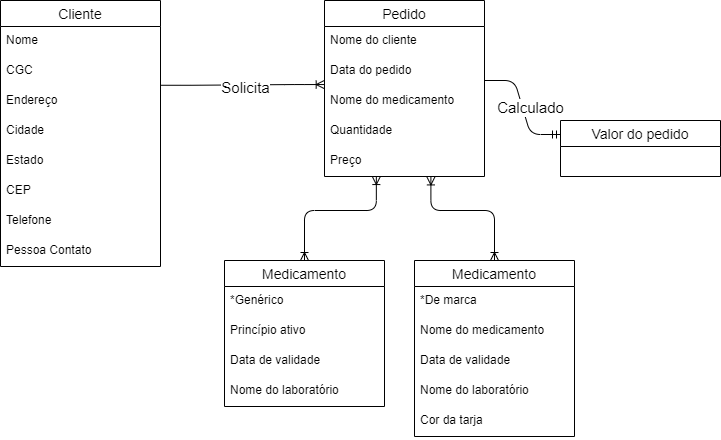

The diagram above was exported from draw.io. Its source (the exported page's mxGraphModel, read from the mxfile embedded in the PNG):
<mxGraphModel dx="1221" dy="645" grid="1" gridSize="10" guides="1" tooltips="1" connect="1" arrows="1" fold="1" page="1" pageScale="1" pageWidth="827" pageHeight="1169" math="0" shadow="0">
  <root>
    <mxCell id="0" />
    <mxCell id="1" parent="0" />
    <mxCell id="mPLBIlm4_C3mV12VdI7K-28" value="" style="fontSize=12;html=1;endArrow=ERoneToMany;startArrow=ERoneToMany;exitX=0.5;exitY=0;exitDx=0;exitDy=0;edgeStyle=elbowEdgeStyle;elbow=vertical;entryX=0.665;entryY=1.014;entryDx=0;entryDy=0;entryPerimeter=0;" edge="1" parent="1" source="mPLBIlm4_C3mV12VdI7K-21" target="mPLBIlm4_C3mV12VdI7K-15">
      <mxGeometry width="100" height="100" relative="1" as="geometry">
        <mxPoint x="457" y="480" as="sourcePoint" />
        <mxPoint x="483" y="357" as="targetPoint" />
        <Array as="points">
          <mxPoint x="517" y="390" />
        </Array>
      </mxGeometry>
    </mxCell>
    <mxCell id="mPLBIlm4_C3mV12VdI7K-32" value="" style="fontSize=12;html=1;endArrow=ERoneToMany;startArrow=ERoneToMany;exitX=0.5;exitY=0;exitDx=0;exitDy=0;edgeStyle=elbowEdgeStyle;elbow=vertical;entryX=0.324;entryY=1.002;entryDx=0;entryDy=0;entryPerimeter=0;" edge="1" parent="1" source="mPLBIlm4_C3mV12VdI7K-16" target="mPLBIlm4_C3mV12VdI7K-15">
      <mxGeometry width="100" height="100" relative="1" as="geometry">
        <mxPoint x="577" y="450" as="sourcePoint" />
        <mxPoint x="493" y="367" as="targetPoint" />
        <Array as="points">
          <mxPoint x="407" y="390" />
        </Array>
      </mxGeometry>
    </mxCell>
    <mxCell id="mPLBIlm4_C3mV12VdI7K-35" value="" style="edgeStyle=entityRelationEdgeStyle;fontSize=12;html=1;endArrow=ERoneToMany;exitX=1.003;exitY=0.959;exitDx=0;exitDy=0;entryX=-0.002;entryY=0.935;entryDx=0;entryDy=0;entryPerimeter=0;exitPerimeter=0;" edge="1" parent="1" source="mPLBIlm4_C3mV12VdI7K-3" target="mPLBIlm4_C3mV12VdI7K-7">
      <mxGeometry width="100" height="100" relative="1" as="geometry">
        <mxPoint x="203" y="476" as="sourcePoint" />
        <mxPoint x="303" y="376" as="targetPoint" />
      </mxGeometry>
    </mxCell>
    <mxCell id="mPLBIlm4_C3mV12VdI7K-38" value="&lt;font style=&quot;font-size: 15px&quot;&gt;Solicita&lt;/font&gt;" style="edgeLabel;html=1;align=center;verticalAlign=middle;resizable=0;points=[];" vertex="1" connectable="0" parent="mPLBIlm4_C3mV12VdI7K-35">
      <mxGeometry x="-0.1378" y="-1" relative="1" as="geometry">
        <mxPoint x="13.68" y="0.46" as="offset" />
      </mxGeometry>
    </mxCell>
    <mxCell id="mPLBIlm4_C3mV12VdI7K-49" value="" style="edgeStyle=entityRelationEdgeStyle;fontSize=12;html=1;endArrow=ERmandOne;exitX=1;exitY=-0.2;exitDx=0;exitDy=0;entryX=0;entryY=0.25;entryDx=0;entryDy=0;exitPerimeter=0;" edge="1" parent="1" source="mPLBIlm4_C3mV12VdI7K-8" target="mPLBIlm4_C3mV12VdI7K-39">
      <mxGeometry width="100" height="100" relative="1" as="geometry">
        <mxPoint x="113" y="470" as="sourcePoint" />
        <mxPoint x="213" y="370" as="targetPoint" />
      </mxGeometry>
    </mxCell>
    <mxCell id="mPLBIlm4_C3mV12VdI7K-50" value="&lt;font style=&quot;font-size: 15px&quot;&gt;Calculado&lt;/font&gt;" style="edgeLabel;html=1;align=center;verticalAlign=middle;resizable=0;points=[];" vertex="1" connectable="0" parent="mPLBIlm4_C3mV12VdI7K-49">
      <mxGeometry x="-0.1088" y="-3" relative="1" as="geometry">
        <mxPoint x="12.58" y="4.34" as="offset" />
      </mxGeometry>
    </mxCell>
    <mxCell id="mPLBIlm4_C3mV12VdI7K-16" value="Medicamento" style="swimlane;fontStyle=0;childLayout=stackLayout;horizontal=1;startSize=26;horizontalStack=0;resizeParent=1;resizeParentMax=0;resizeLast=0;collapsible=1;marginBottom=0;align=center;fontSize=14;" vertex="1" parent="1">
      <mxGeometry x="277" y="440" width="160" height="146" as="geometry" />
    </mxCell>
    <mxCell id="mPLBIlm4_C3mV12VdI7K-17" value="*Genérico" style="text;strokeColor=none;fillColor=none;spacingLeft=4;spacingRight=4;overflow=hidden;rotatable=0;points=[[0,0.5],[1,0.5]];portConstraint=eastwest;fontSize=12;" vertex="1" parent="mPLBIlm4_C3mV12VdI7K-16">
      <mxGeometry y="26" width="160" height="30" as="geometry" />
    </mxCell>
    <mxCell id="mPLBIlm4_C3mV12VdI7K-18" value="Princípio ativo" style="text;strokeColor=none;fillColor=none;spacingLeft=4;spacingRight=4;overflow=hidden;rotatable=0;points=[[0,0.5],[1,0.5]];portConstraint=eastwest;fontSize=12;" vertex="1" parent="mPLBIlm4_C3mV12VdI7K-16">
      <mxGeometry y="56" width="160" height="30" as="geometry" />
    </mxCell>
    <mxCell id="mPLBIlm4_C3mV12VdI7K-19" value="Data de validade" style="text;strokeColor=none;fillColor=none;spacingLeft=4;spacingRight=4;overflow=hidden;rotatable=0;points=[[0,0.5],[1,0.5]];portConstraint=eastwest;fontSize=12;" vertex="1" parent="mPLBIlm4_C3mV12VdI7K-16">
      <mxGeometry y="86" width="160" height="30" as="geometry" />
    </mxCell>
    <mxCell id="mPLBIlm4_C3mV12VdI7K-20" value="Nome do laboratório" style="text;strokeColor=none;fillColor=none;spacingLeft=4;spacingRight=4;overflow=hidden;rotatable=0;points=[[0,0.5],[1,0.5]];portConstraint=eastwest;fontSize=12;" vertex="1" parent="mPLBIlm4_C3mV12VdI7K-16">
      <mxGeometry y="116" width="160" height="30" as="geometry" />
    </mxCell>
    <mxCell id="mPLBIlm4_C3mV12VdI7K-5" value="Pedido" style="swimlane;fontStyle=0;childLayout=stackLayout;horizontal=1;startSize=26;horizontalStack=0;resizeParent=1;resizeParentMax=0;resizeLast=0;collapsible=1;marginBottom=0;align=center;fontSize=14;" vertex="1" parent="1">
      <mxGeometry x="377" y="180" width="160" height="176" as="geometry" />
    </mxCell>
    <mxCell id="mPLBIlm4_C3mV12VdI7K-6" value="Nome do cliente" style="text;strokeColor=none;fillColor=none;spacingLeft=4;spacingRight=4;overflow=hidden;rotatable=0;points=[[0,0.5],[1,0.5]];portConstraint=eastwest;fontSize=12;" vertex="1" parent="mPLBIlm4_C3mV12VdI7K-5">
      <mxGeometry y="26" width="160" height="30" as="geometry" />
    </mxCell>
    <mxCell id="mPLBIlm4_C3mV12VdI7K-7" value="Data do pedido" style="text;strokeColor=none;fillColor=none;spacingLeft=4;spacingRight=4;overflow=hidden;rotatable=0;points=[[0,0.5],[1,0.5]];portConstraint=eastwest;fontSize=12;" vertex="1" parent="mPLBIlm4_C3mV12VdI7K-5">
      <mxGeometry y="56" width="160" height="30" as="geometry" />
    </mxCell>
    <mxCell id="mPLBIlm4_C3mV12VdI7K-8" value="Nome do medicamento" style="text;strokeColor=none;fillColor=none;spacingLeft=4;spacingRight=4;overflow=hidden;rotatable=0;points=[[0,0.5],[1,0.5]];portConstraint=eastwest;fontSize=12;" vertex="1" parent="mPLBIlm4_C3mV12VdI7K-5">
      <mxGeometry y="86" width="160" height="30" as="geometry" />
    </mxCell>
    <mxCell id="mPLBIlm4_C3mV12VdI7K-14" value="Quantidade" style="text;strokeColor=none;fillColor=none;spacingLeft=4;spacingRight=4;overflow=hidden;rotatable=0;points=[[0,0.5],[1,0.5]];portConstraint=eastwest;fontSize=12;" vertex="1" parent="mPLBIlm4_C3mV12VdI7K-5">
      <mxGeometry y="116" width="160" height="30" as="geometry" />
    </mxCell>
    <mxCell id="mPLBIlm4_C3mV12VdI7K-15" value="Preço" style="text;strokeColor=none;fillColor=none;spacingLeft=4;spacingRight=4;overflow=hidden;rotatable=0;points=[[0,0.5],[1,0.5]];portConstraint=eastwest;fontSize=12;" vertex="1" parent="mPLBIlm4_C3mV12VdI7K-5">
      <mxGeometry y="146" width="160" height="30" as="geometry" />
    </mxCell>
    <mxCell id="mPLBIlm4_C3mV12VdI7K-21" value="Medicamento" style="swimlane;fontStyle=0;childLayout=stackLayout;horizontal=1;startSize=26;horizontalStack=0;resizeParent=1;resizeParentMax=0;resizeLast=0;collapsible=1;marginBottom=0;align=center;fontSize=14;" vertex="1" parent="1">
      <mxGeometry x="467" y="440" width="160" height="176" as="geometry" />
    </mxCell>
    <mxCell id="mPLBIlm4_C3mV12VdI7K-22" value="*De marca" style="text;strokeColor=none;fillColor=none;spacingLeft=4;spacingRight=4;overflow=hidden;rotatable=0;points=[[0,0.5],[1,0.5]];portConstraint=eastwest;fontSize=12;" vertex="1" parent="mPLBIlm4_C3mV12VdI7K-21">
      <mxGeometry y="26" width="160" height="30" as="geometry" />
    </mxCell>
    <mxCell id="mPLBIlm4_C3mV12VdI7K-23" value="Nome do medicamento" style="text;strokeColor=none;fillColor=none;spacingLeft=4;spacingRight=4;overflow=hidden;rotatable=0;points=[[0,0.5],[1,0.5]];portConstraint=eastwest;fontSize=12;" vertex="1" parent="mPLBIlm4_C3mV12VdI7K-21">
      <mxGeometry y="56" width="160" height="30" as="geometry" />
    </mxCell>
    <mxCell id="mPLBIlm4_C3mV12VdI7K-24" value="Data de validade" style="text;strokeColor=none;fillColor=none;spacingLeft=4;spacingRight=4;overflow=hidden;rotatable=0;points=[[0,0.5],[1,0.5]];portConstraint=eastwest;fontSize=12;" vertex="1" parent="mPLBIlm4_C3mV12VdI7K-21">
      <mxGeometry y="86" width="160" height="30" as="geometry" />
    </mxCell>
    <mxCell id="mPLBIlm4_C3mV12VdI7K-25" value="Nome do laboratório" style="text;strokeColor=none;fillColor=none;spacingLeft=4;spacingRight=4;overflow=hidden;rotatable=0;points=[[0,0.5],[1,0.5]];portConstraint=eastwest;fontSize=12;" vertex="1" parent="mPLBIlm4_C3mV12VdI7K-21">
      <mxGeometry y="116" width="160" height="30" as="geometry" />
    </mxCell>
    <mxCell id="mPLBIlm4_C3mV12VdI7K-26" value="Cor da tarja" style="text;strokeColor=none;fillColor=none;spacingLeft=4;spacingRight=4;overflow=hidden;rotatable=0;points=[[0,0.5],[1,0.5]];portConstraint=eastwest;fontSize=12;" vertex="1" parent="mPLBIlm4_C3mV12VdI7K-21">
      <mxGeometry y="146" width="160" height="30" as="geometry" />
    </mxCell>
    <mxCell id="mPLBIlm4_C3mV12VdI7K-39" value="Valor do pedido" style="swimlane;fontStyle=0;childLayout=stackLayout;horizontal=1;startSize=26;horizontalStack=0;resizeParent=1;resizeParentMax=0;resizeLast=0;collapsible=1;marginBottom=0;align=center;fontSize=14;" vertex="1" parent="1">
      <mxGeometry x="613" y="300" width="160" height="56" as="geometry" />
    </mxCell>
    <mxCell id="mPLBIlm4_C3mV12VdI7K-1" value="Cliente" style="swimlane;fontStyle=0;childLayout=stackLayout;horizontal=1;startSize=26;horizontalStack=0;resizeParent=1;resizeParentMax=0;resizeLast=0;collapsible=1;marginBottom=0;align=center;fontSize=14;" vertex="1" parent="1">
      <mxGeometry x="53" y="180" width="160" height="266" as="geometry" />
    </mxCell>
    <mxCell id="mPLBIlm4_C3mV12VdI7K-2" value="Nome" style="text;strokeColor=none;fillColor=none;spacingLeft=4;spacingRight=4;overflow=hidden;rotatable=0;points=[[0,0.5],[1,0.5]];portConstraint=eastwest;fontSize=12;" vertex="1" parent="mPLBIlm4_C3mV12VdI7K-1">
      <mxGeometry y="26" width="160" height="30" as="geometry" />
    </mxCell>
    <mxCell id="mPLBIlm4_C3mV12VdI7K-3" value="CGC" style="text;strokeColor=none;fillColor=none;spacingLeft=4;spacingRight=4;overflow=hidden;rotatable=0;points=[[0,0.5],[1,0.5]];portConstraint=eastwest;fontSize=12;" vertex="1" parent="mPLBIlm4_C3mV12VdI7K-1">
      <mxGeometry y="56" width="160" height="30" as="geometry" />
    </mxCell>
    <mxCell id="mPLBIlm4_C3mV12VdI7K-4" value="Endereço" style="text;strokeColor=none;fillColor=none;spacingLeft=4;spacingRight=4;overflow=hidden;rotatable=0;points=[[0,0.5],[1,0.5]];portConstraint=eastwest;fontSize=12;" vertex="1" parent="mPLBIlm4_C3mV12VdI7K-1">
      <mxGeometry y="86" width="160" height="30" as="geometry" />
    </mxCell>
    <mxCell id="mPLBIlm4_C3mV12VdI7K-9" value="Cidade" style="text;strokeColor=none;fillColor=none;spacingLeft=4;spacingRight=4;overflow=hidden;rotatable=0;points=[[0,0.5],[1,0.5]];portConstraint=eastwest;fontSize=12;" vertex="1" parent="mPLBIlm4_C3mV12VdI7K-1">
      <mxGeometry y="116" width="160" height="30" as="geometry" />
    </mxCell>
    <mxCell id="mPLBIlm4_C3mV12VdI7K-10" value="Estado" style="text;strokeColor=none;fillColor=none;spacingLeft=4;spacingRight=4;overflow=hidden;rotatable=0;points=[[0,0.5],[1,0.5]];portConstraint=eastwest;fontSize=12;" vertex="1" parent="mPLBIlm4_C3mV12VdI7K-1">
      <mxGeometry y="146" width="160" height="30" as="geometry" />
    </mxCell>
    <mxCell id="mPLBIlm4_C3mV12VdI7K-11" value="CEP" style="text;strokeColor=none;fillColor=none;spacingLeft=4;spacingRight=4;overflow=hidden;rotatable=0;points=[[0,0.5],[1,0.5]];portConstraint=eastwest;fontSize=12;" vertex="1" parent="mPLBIlm4_C3mV12VdI7K-1">
      <mxGeometry y="176" width="160" height="30" as="geometry" />
    </mxCell>
    <mxCell id="mPLBIlm4_C3mV12VdI7K-12" value="Telefone" style="text;strokeColor=none;fillColor=none;spacingLeft=4;spacingRight=4;overflow=hidden;rotatable=0;points=[[0,0.5],[1,0.5]];portConstraint=eastwest;fontSize=12;" vertex="1" parent="mPLBIlm4_C3mV12VdI7K-1">
      <mxGeometry y="206" width="160" height="30" as="geometry" />
    </mxCell>
    <mxCell id="mPLBIlm4_C3mV12VdI7K-13" value="Pessoa Contato" style="text;strokeColor=none;fillColor=none;spacingLeft=4;spacingRight=4;overflow=hidden;rotatable=0;points=[[0,0.5],[1,0.5]];portConstraint=eastwest;fontSize=12;" vertex="1" parent="mPLBIlm4_C3mV12VdI7K-1">
      <mxGeometry y="236" width="160" height="30" as="geometry" />
    </mxCell>
  </root>
</mxGraphModel>